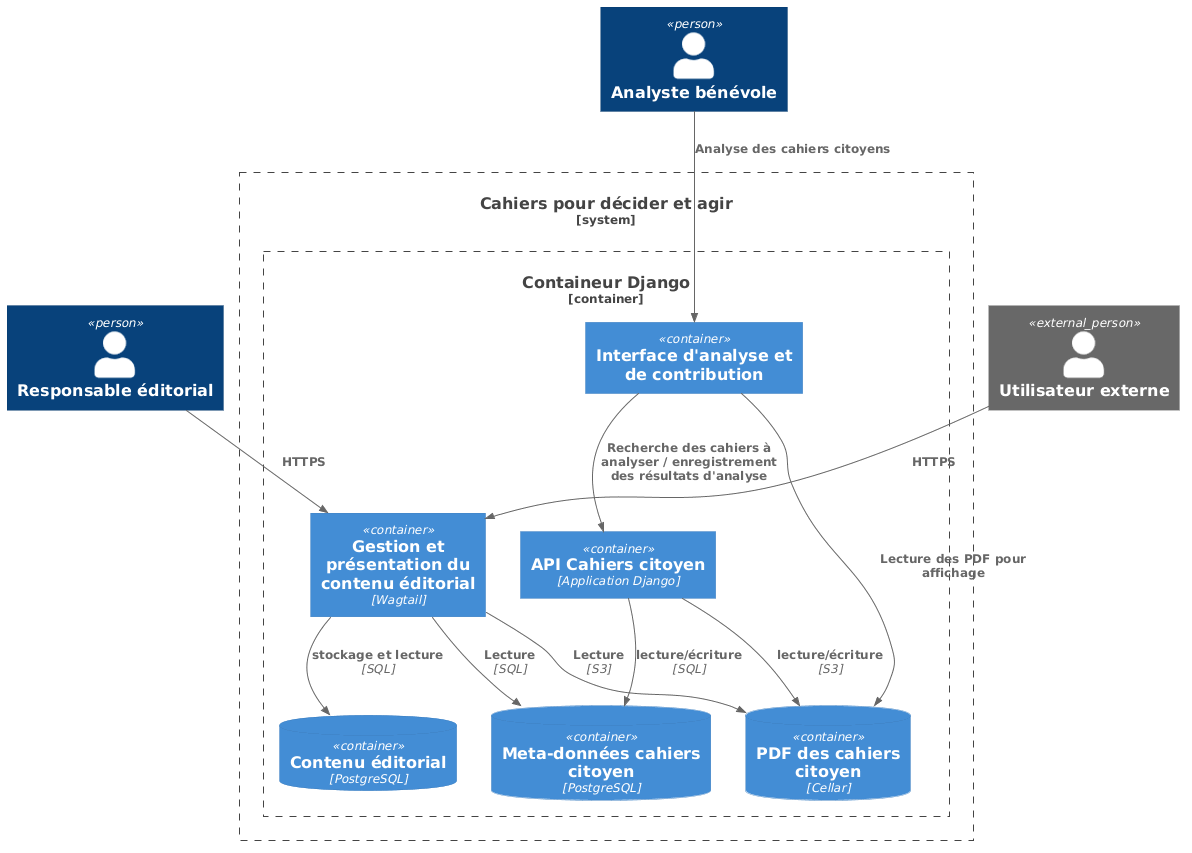

The diagram above was rendered by PlantUML. Its source (embedded in the PNG):
@startuml
!include https://raw.githubusercontent.com/plantuml-stdlib/C4-PlantUML/master/C4_Container.puml

  Person(RespEdit, "Responsable éditorial")
  Person_Ext(Utilisateur, "Utilisateur externe")
  Person(Benevole, "Analyste bénévole")
  System_Boundary(c1, "Cahiers pour décider et agir") {
    Container_Boundary(django, "Containeur Django") {
      Container(frontend_app, "Gestion et présentation du contenu éditorial", "Wagtail")
      Container(api_cahier_app, "API Cahiers citoyen", "Application Django")
      ContainerDb(frontend_db, "Contenu éditorial", "PostgreSQL")
      ContainerDb(cahier_db, "Meta-données cahiers citoyen", "PostgreSQL")
      ContainerDb(cahier_cellar, "PDF des cahiers citoyen", "Cellar")
      Rel(api_cahier_app, cahier_db, "lecture/écriture", "SQL")
      Rel(api_cahier_app, cahier_cellar, "lecture/écriture", "S3")
      Rel(frontend_app, frontend_db, "stockage et lecture", "SQL")
      Rel(frontend_app, cahier_db, "Lecture", "SQL")
      Rel(frontend_app, cahier_cellar, "Lecture", "S3")
      Container(ihm_analyse, "Interface d'analyse et de contribution")
    }
  }
  Rel(ihm_analyse, api_cahier_app, "Recherche des cahiers à analyser / enregistrement des résultats d'analyse")
  Rel(ihm_analyse, "cahier_cellar", "Lecture des PDF pour affichage")
  Rel(Utilisateur, frontend_app, "HTTPS")
  Rel(RespEdit, frontend_app, "HTTPS")
  Rel(Benevole, ihm_analyse, "Analyse des cahiers citoyens")
@enduml